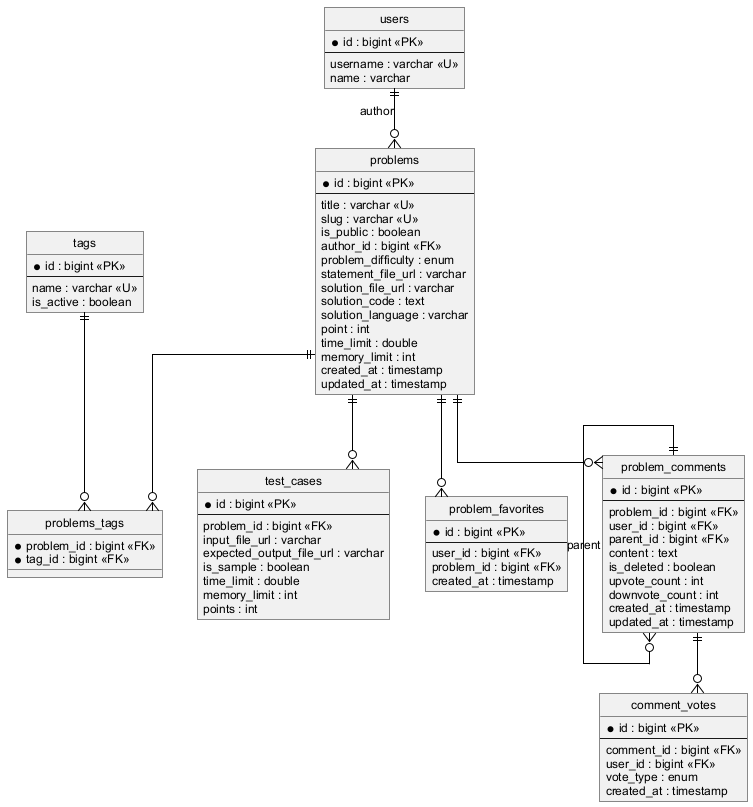

The diagram above was rendered by PlantUML. Its source (embedded in the PNG):
@startuml erd-problem
skinparam shadowing false
skinparam defaultFontName Arial
skinparam defaultFontSize 12
skinparam linetype ortho
skinparam roundCorner 0
skinparam ArrowColor #000000
skinparam EntityBorderColor #000000
skinparam EntityBackgroundColor #FFFFFF
skinparam EntityFontColor #000000
hide circle

entity "users" as users {
  *id : bigint <<PK>>
  --
  username : varchar <<U>>
  name : varchar
}

entity "problems" as problems {
  *id : bigint <<PK>>
  --
  title : varchar <<U>>
  slug : varchar <<U>>
  is_public : boolean
  author_id : bigint <<FK>>
  problem_difficulty : enum
  statement_file_url : varchar
  solution_file_url : varchar
  solution_code : text
  solution_language : varchar
  point : int
  time_limit : double
  memory_limit : int
  created_at : timestamp
  updated_at : timestamp
}

entity "tags" as tags {
  *id : bigint <<PK>>
  --
  name : varchar <<U>>
  is_active : boolean
}

entity "problems_tags" as problems_tags {
  *problem_id : bigint <<FK>>
  *tag_id : bigint <<FK>>
}

entity "test_cases" as test_cases {
  *id : bigint <<PK>>
  --
  problem_id : bigint <<FK>>
  input_file_url : varchar
  expected_output_file_url : varchar
  is_sample : boolean
  time_limit : double
  memory_limit : int
  points : int
}

entity "problem_favorites" as problem_favorites {
  *id : bigint <<PK>>
  --
  user_id : bigint <<FK>>
  problem_id : bigint <<FK>>
  created_at : timestamp
}

entity "problem_comments" as problem_comments {
  *id : bigint <<PK>>
  --
  problem_id : bigint <<FK>>
  user_id : bigint <<FK>>
  parent_id : bigint <<FK>>
  content : text
  is_deleted : boolean
  upvote_count : int
  downvote_count : int
  created_at : timestamp
  updated_at : timestamp
}

entity "comment_votes" as comment_votes {
  *id : bigint <<PK>>
  --
  comment_id : bigint <<FK>>
  user_id : bigint <<FK>>
  vote_type : enum
  created_at : timestamp
}

users            ||--o{ problems            : author
problems         ||--o{ test_cases
problems         ||--o{ problems_tags
tags             ||--o{ problems_tags
problems         ||--o{ problem_favorites
problems         ||--o{ problem_comments
problem_comments ||--o{ problem_comments    : parent
problem_comments ||--o{ comment_votes
@enduml